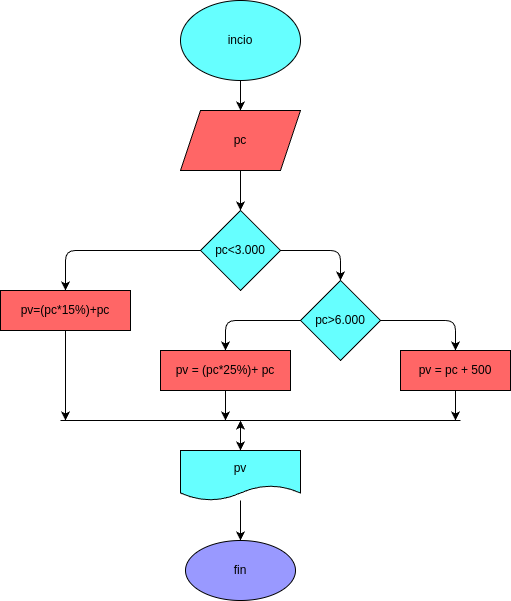

The diagram above was exported from draw.io. Its source (the exported page's mxGraphModel, read from the mxfile embedded in the PNG):
<mxGraphModel dx="583" dy="515" grid="1" gridSize="10" guides="1" tooltips="1" connect="1" arrows="1" fold="1" page="1" pageScale="1" pageWidth="850" pageHeight="1100" math="0" shadow="0">
  <root>
    <mxCell id="0" />
    <mxCell id="1" parent="0" />
    <mxCell id="14" style="edgeStyle=none;html=1;entryX=0.5;entryY=0;entryDx=0;entryDy=0;" edge="1" parent="1" source="2" target="3">
      <mxGeometry relative="1" as="geometry" />
    </mxCell>
    <mxCell id="2" value="incio" style="ellipse;whiteSpace=wrap;html=1;fillColor=#66FFFF;" vertex="1" parent="1">
      <mxGeometry x="220" y="30" width="120" height="80" as="geometry" />
    </mxCell>
    <mxCell id="3" value="pc" style="shape=parallelogram;perimeter=parallelogramPerimeter;whiteSpace=wrap;html=1;fixedSize=1;fillColor=#FF6666;" vertex="1" parent="1">
      <mxGeometry x="220" y="140" width="120" height="60" as="geometry" />
    </mxCell>
    <mxCell id="16" style="edgeStyle=none;html=1;entryX=0.5;entryY=0;entryDx=0;entryDy=0;" edge="1" parent="1" source="4" target="5">
      <mxGeometry relative="1" as="geometry">
        <Array as="points">
          <mxPoint x="105" y="280" />
        </Array>
      </mxGeometry>
    </mxCell>
    <mxCell id="17" style="edgeStyle=none;html=1;entryX=0.5;entryY=0;entryDx=0;entryDy=0;" edge="1" parent="1" source="4" target="6">
      <mxGeometry relative="1" as="geometry">
        <Array as="points">
          <mxPoint x="380" y="280" />
        </Array>
      </mxGeometry>
    </mxCell>
    <mxCell id="4" value="pc&amp;lt;3.000" style="rhombus;whiteSpace=wrap;html=1;fillColor=#66FFFF;" vertex="1" parent="1">
      <mxGeometry x="240" y="240" width="80" height="80" as="geometry" />
    </mxCell>
    <mxCell id="20" style="edgeStyle=none;html=1;" edge="1" parent="1" source="5">
      <mxGeometry relative="1" as="geometry">
        <mxPoint x="105" y="450" as="targetPoint" />
      </mxGeometry>
    </mxCell>
    <mxCell id="5" value="pv=(pc*15%)+pc" style="rounded=0;whiteSpace=wrap;html=1;fillColor=#FF6666;" vertex="1" parent="1">
      <mxGeometry x="40" y="320" width="130" height="40" as="geometry" />
    </mxCell>
    <mxCell id="18" style="edgeStyle=none;html=1;entryX=0.5;entryY=0;entryDx=0;entryDy=0;" edge="1" parent="1" source="6" target="7">
      <mxGeometry relative="1" as="geometry">
        <Array as="points">
          <mxPoint x="265" y="350" />
        </Array>
      </mxGeometry>
    </mxCell>
    <mxCell id="19" style="edgeStyle=none;html=1;entryX=0.5;entryY=0;entryDx=0;entryDy=0;" edge="1" parent="1" source="6" target="8">
      <mxGeometry relative="1" as="geometry">
        <Array as="points">
          <mxPoint x="495" y="350" />
        </Array>
      </mxGeometry>
    </mxCell>
    <mxCell id="6" value="pc&amp;gt;6.000" style="rhombus;whiteSpace=wrap;html=1;fillColor=#66FFFF;" vertex="1" parent="1">
      <mxGeometry x="340" y="310" width="80" height="80" as="geometry" />
    </mxCell>
    <mxCell id="23" style="edgeStyle=none;html=1;" edge="1" parent="1" source="7">
      <mxGeometry relative="1" as="geometry">
        <mxPoint x="265" y="450" as="targetPoint" />
      </mxGeometry>
    </mxCell>
    <mxCell id="7" value="pv = (pc*25%)+ pc" style="rounded=0;whiteSpace=wrap;html=1;fillColor=#FF6666;" vertex="1" parent="1">
      <mxGeometry x="200" y="380" width="130" height="40" as="geometry" />
    </mxCell>
    <mxCell id="22" style="edgeStyle=none;html=1;" edge="1" parent="1" source="8">
      <mxGeometry relative="1" as="geometry">
        <mxPoint x="495" y="450" as="targetPoint" />
      </mxGeometry>
    </mxCell>
    <mxCell id="8" value="pv = pc + 500" style="rounded=0;whiteSpace=wrap;html=1;fillColor=#FF6666;" vertex="1" parent="1">
      <mxGeometry x="440" y="380" width="110" height="40" as="geometry" />
    </mxCell>
    <mxCell id="24" style="edgeStyle=none;html=1;entryX=0.5;entryY=0;entryDx=0;entryDy=0;" edge="1" parent="1" source="9" target="10">
      <mxGeometry relative="1" as="geometry" />
    </mxCell>
    <mxCell id="9" value="pv" style="shape=document;whiteSpace=wrap;html=1;boundedLbl=1;fillColor=#66FFFF;" vertex="1" parent="1">
      <mxGeometry x="220" y="480" width="120" height="50" as="geometry" />
    </mxCell>
    <mxCell id="10" value="fin" style="ellipse;whiteSpace=wrap;html=1;fillColor=#9999FF;" vertex="1" parent="1">
      <mxGeometry x="225" y="570" width="110" height="60" as="geometry" />
    </mxCell>
    <mxCell id="15" style="edgeStyle=none;html=1;entryX=0.5;entryY=0;entryDx=0;entryDy=0;" edge="1" parent="1" source="3" target="4">
      <mxGeometry relative="1" as="geometry">
        <Array as="points">
          <mxPoint x="280" y="230" />
        </Array>
      </mxGeometry>
    </mxCell>
    <mxCell id="21" value="" style="endArrow=none;html=1;" edge="1" parent="1">
      <mxGeometry width="50" height="50" relative="1" as="geometry">
        <mxPoint x="100" y="450" as="sourcePoint" />
        <mxPoint x="500" y="450" as="targetPoint" />
      </mxGeometry>
    </mxCell>
    <mxCell id="25" value="" style="endArrow=classic;startArrow=classic;html=1;exitX=0.5;exitY=0;exitDx=0;exitDy=0;" edge="1" parent="1" source="9">
      <mxGeometry width="50" height="50" relative="1" as="geometry">
        <mxPoint x="270" y="420" as="sourcePoint" />
        <mxPoint x="280" y="450" as="targetPoint" />
      </mxGeometry>
    </mxCell>
  </root>
</mxGraphModel>